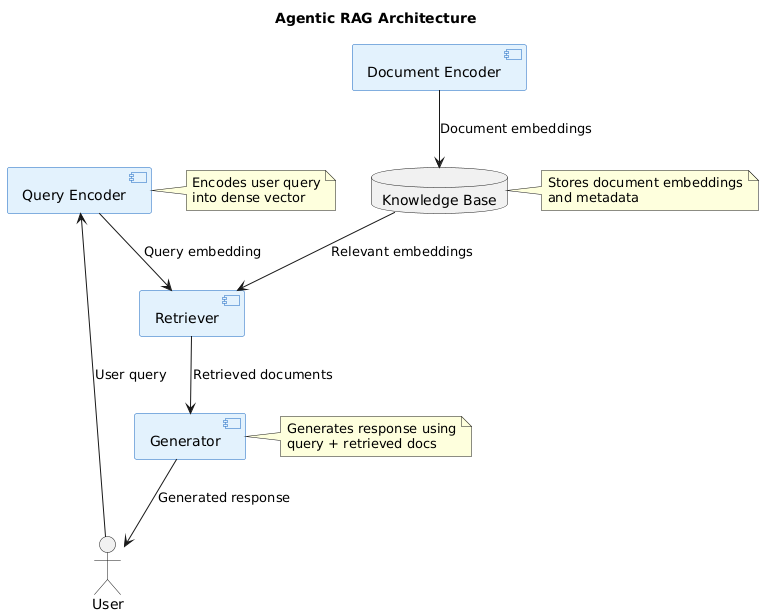

The diagram above was rendered by PlantUML. Its source (embedded in the PNG):
@startuml

title Agentic RAG Architecture

skinparam component {
    BackgroundColor #E3F2FD
    BorderColor #1565C0
}

actor "User" as User

component "Query Encoder" as QueryEncoder
component "Document Encoder" as DocumentEncoder
component "Retriever" as Retriever
component "Generator" as Generator

database "Knowledge Base" as KnowledgeBase

User --> QueryEncoder : User query
QueryEncoder --> Retriever : Query embedding
DocumentEncoder --> KnowledgeBase : Document embeddings
KnowledgeBase --> Retriever : Relevant embeddings
Retriever --> Generator : Retrieved documents
Generator --> User : Generated response

note right of QueryEncoder
  Encodes user query
  into dense vector
end note

note right of KnowledgeBase
  Stores document embeddings
  and metadata
end note

note right of Generator
  Generates response using
  query + retrieved docs
end note

@enduml